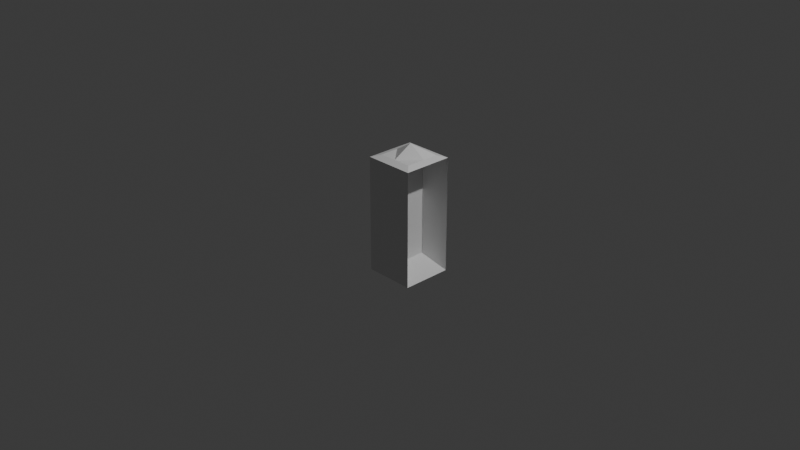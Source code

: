 # Source: PayPhone.blend  (saved by Blender 4.5.90; exported with 4.5.12 LTS)
import bpy
from mathutils import Matrix  # noqa: F401  (used for matrix-valued properties, if any)

bpy.ops.wm.read_factory_settings(use_empty=True)
scene = bpy.context.scene
scene.name = 'Scene'

# ---- collections
col_collection = bpy.data.collections.new('Collection'); scene.collection.children.link(col_collection)
col_export = bpy.data.collections.new('Export'); scene.collection.children.link(col_export)

# ---- materials (node trees are filled in below, after node groups)
mat_material = bpy.data.materials.new('Material')
mat_material.alpha_threshold = 0.0
mat_material.roughness = 0.5
mat_material.line_color = (0.0, 0.0, 0.0, 1.0)

# ---- material node trees
mat_material.use_nodes = True; mat_material.node_tree.nodes.clear()
_N = mat_material.node_tree.nodes; _L = mat_material.node_tree.links
n0 = _N.new('ShaderNodeOutputMaterial'); n0.name = 'Material Output'; n0.location = (200, 100)
n1 = _N.new('ShaderNodeBsdfPrincipled'); n1.name = 'Principled BSDF'; n1.location = (-200, 100)
n1.inputs[3].default_value = 1.45
_L.new(n1.outputs[0], n0.inputs[0])
n0.is_active_output = True

# ---- world
world_world = bpy.data.worlds.new('World'); scene.world = world_world
world_world.use_nodes = True; world_world.node_tree.nodes.clear()
_N = world_world.node_tree.nodes; _L = world_world.node_tree.links
n0 = _N.new('ShaderNodeOutputWorld'); n0.name = 'World Output'; n0.location = (200, 100)
n1 = _N.new('ShaderNodeBackground'); n1.name = 'Background'; n1.location = (-200, 100)
n1.inputs[0].default_value = (0.05088, 0.05088, 0.05088, 1.0)
_L.new(n1.outputs[0], n0.inputs[0])
n0.is_active_output = True
world_world.color = (0.05088, 0.05088, 0.05088)
world_world.sun_shadow_jitter_overblur = 0.0

# ---- cameras
cam_camera = bpy.data.cameras.new('Camera')
cam_camera.clip_end = 100.0
cam_camera.ortho_scale = 7.314

# ---- lights
light_light = bpy.data.lights.new('Light', 'POINT')
light_light.energy = 1000.0
light_light.shadow_soft_size = 0.1

# ---- meshes
me_cube = bpy.data.meshes.new('Cube')
me_cube.from_pydata([(2.0, 1.0, 1.0), (2.0, 1.0, -1.0), (2.0, -1.0, 1.0), (2.0, -1.0, -1.0), (1.192e-07, 1.0, 1.0), (1.192e-07, 1.0, -1.0), (1.192e-07, -1.0, 1.0), (1.192e-07, -1.0, -1.0), (1.699, -0.6992, 1.04), (0.3008, -0.6992, 1.04), (1.699, 0.6992, 1.04), (0.3008, 0.6992, 1.04), (0.3008, 0.0717, 1.04), (1.699, 0.0717, 1.04), (1.001, 0.6992, 1.04), (1.001, -0.6992, 1.04), (1.001, 0.0717, 1.228), (0.8829, 0.8335, 0.8335), (0.8829, 0.8335, -0.8335), (0.8829, -0.8335, 0.8335), (0.8829, -0.8335, -0.8335)], [], [(4, 6, 9, 12, 11), (3, 2, 6, 7), (7, 6, 4, 5), (5, 1, 3, 7), (1, 0, 17, 18), (5, 4, 0, 1), (10, 14, 16, 13), (2, 0, 10, 13, 8), (0, 4, 11, 14, 10), (6, 2, 8, 15, 9), (13, 16, 15, 8), (16, 14, 11, 12), (15, 16, 12, 9), (18, 17, 19, 20), (3, 1, 18, 20), (0, 2, 19, 17), (2, 3, 20, 19)])
_uv = me_cube.uv_layers.new(name='UVMap')
_uv.uv.foreach_set('vector', [0.625, 0.25, 0.625, 0.0, 0.625, 0.0, 0.625, 0.1378, 0.625, 0.25, 0.375, 0.75, 0.625, 0.75, 0.625, 1.0, 0.375, 1.0, 0.375, 0.0, 0.625, 0.0, 0.625, 0.25, 0.375, 0.25, 0.125, 0.5, 0.375, 0.5, 0.375, 0.75, 0.125, 0.75, 0.375, 0.5, 0.625, 0.5, 0.625, 0.5, 0.375, 0.5, 0.375, 0.25, 0.625, 0.25, 0.625, 0.5, 0.375, 0.5, 0.625, 0.5, 0.7499, 0.5, 0.7499, 0.6122, 0.625, 0.6122, 0.625, 0.75, 0.625, 0.5, 0.625, 0.5, 0.625, 0.6122, 0.625, 0.75, 0.625, 0.5, 0.625, 0.25, 0.625, 0.25, 0.625, 0.3751, 0.625, 0.5, 0.625, 1.0, 0.625, 0.75, 0.625, 0.75, 0.625, 0.8749, 0.625, 1.0, 0.625, 0.6122, 0.7499, 0.6122, 0.7499, 0.75, 0.625, 0.75, 0.7499, 0.6122, 0.7499, 0.5, 0.875, 0.5, 0.875, 0.6122, 0.7499, 0.75, 0.7499, 0.6122, 0.875, 0.6122, 0.875, 0.75, 0.375, 0.5, 0.625, 0.5, 0.625, 0.75, 0.375, 0.75, 0.375, 0.75, 0.375, 0.5, 0.375, 0.5, 0.375, 0.75, 0.625, 0.5, 0.625, 0.75, 0.625, 0.75, 0.625, 0.5, 0.625, 0.75, 0.375, 0.75, 0.375, 0.75, 0.625, 0.75])
me_cube.materials.append(mat_material)
me_cube.use_mirror_vertex_groups = False
me_cube.update()

# ---- objects
ob_cube = bpy.data.objects.new('Cube', me_cube)
ob_light = bpy.data.objects.new('Light', light_light)
ob_camera = bpy.data.objects.new('Camera', cam_camera)
ob_empty = bpy.data.objects.new('Empty', None)

# ---- transforms, parenting, visibility, modifiers, constraints
ob_cube.location = (-0.2749, 0.1326, 0.0)
ob_cube.scale = (0.2749, 0.2749, 0.6365)
ob_cube.lock_rotations_4d = False
ob_cube.empty_display_type = 'ARROWS'
ob_cube.lineart.crease_threshold = 0.0
ob_light.location = (4.076, 1.005, 5.904)
ob_light.rotation_euler = (0.6503, 0.05522, 1.866)
ob_light.lock_rotations_4d = False
ob_light.empty_display_type = 'ARROWS'
ob_light.color = (0.0, 0.0, 0.0, 0.0)
ob_light.lineart.crease_threshold = 0.0
ob_camera.location = (7.359, -6.926, 4.958)
ob_camera.rotation_euler = (1.109, 0.0, 0.8149)
ob_camera.lock_rotations_4d = False
ob_camera.empty_display_type = 'ARROWS'
ob_camera.color = (0.0, 0.0, 0.0, 0.0)
ob_camera.display_type = 'WIRE'
ob_camera.lineart.crease_threshold = 0.0
ob_empty.location = (0.0, 0.07542, 0.0)
ob_empty.rotation_euler = (1.571, -0.0, 1.571)
ob_empty.scale = (0.2749, 0.2749, 0.2749)
ob_empty.empty_display_type = 'IMAGE'
ob_empty.empty_display_size = 5.0

# ---- collection membership
col_collection.objects.link(ob_cube)
col_collection.objects.link(ob_light)
col_collection.objects.link(ob_camera)
col_collection.objects.link(ob_empty)
col_export.objects.link(ob_cube)

# ---- scene / render settings (as saved in the file)
scene.camera = ob_camera
scene.frame_start = 1; scene.frame_end = 250; scene.frame_set(1)
scene.render.engine = 'BLENDER_EEVEE_NEXT'
bpy.context.view_layer.update()
